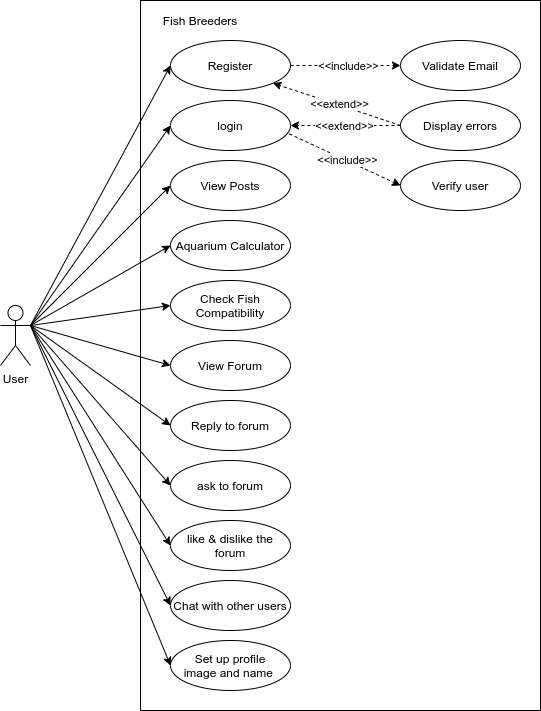

The diagram above was exported from draw.io. Its source (the exported page's mxGraphModel, read from the mxfile embedded in the PNG):
<mxGraphModel dx="1408" dy="792" grid="1" gridSize="10" guides="1" tooltips="1" connect="1" arrows="1" fold="1" page="1" pageScale="1" pageWidth="827" pageHeight="1169" math="0" shadow="0">
  <root>
    <mxCell id="0" />
    <mxCell id="1" parent="0" />
    <mxCell id="rYNnt27knb08ocC6amlj-32" value="" style="rounded=0;whiteSpace=wrap;html=1;" vertex="1" parent="1">
      <mxGeometry x="210" y="91" width="400" height="710" as="geometry" />
    </mxCell>
    <mxCell id="rYNnt27knb08ocC6amlj-51" style="rounded=0;orthogonalLoop=1;jettySize=auto;html=1;exitX=1;exitY=0.3333333333333333;exitDx=0;exitDy=0;exitPerimeter=0;entryX=0;entryY=0.5;entryDx=0;entryDy=0;" edge="1" parent="1" source="rYNnt27knb08ocC6amlj-33" target="rYNnt27knb08ocC6amlj-36">
      <mxGeometry relative="1" as="geometry" />
    </mxCell>
    <mxCell id="rYNnt27knb08ocC6amlj-52" style="edgeStyle=none;rounded=0;orthogonalLoop=1;jettySize=auto;html=1;exitX=1;exitY=0.3333333333333333;exitDx=0;exitDy=0;exitPerimeter=0;entryX=0;entryY=0.5;entryDx=0;entryDy=0;" edge="1" parent="1" source="rYNnt27knb08ocC6amlj-33" target="rYNnt27knb08ocC6amlj-38">
      <mxGeometry relative="1" as="geometry" />
    </mxCell>
    <mxCell id="rYNnt27knb08ocC6amlj-53" style="edgeStyle=none;rounded=0;orthogonalLoop=1;jettySize=auto;html=1;exitX=1;exitY=0.3333333333333333;exitDx=0;exitDy=0;exitPerimeter=0;entryX=0;entryY=0.5;entryDx=0;entryDy=0;" edge="1" parent="1" source="rYNnt27knb08ocC6amlj-33" target="rYNnt27knb08ocC6amlj-40">
      <mxGeometry relative="1" as="geometry" />
    </mxCell>
    <mxCell id="rYNnt27knb08ocC6amlj-54" style="edgeStyle=none;rounded=0;orthogonalLoop=1;jettySize=auto;html=1;exitX=1;exitY=0.3333333333333333;exitDx=0;exitDy=0;exitPerimeter=0;entryX=0;entryY=0.5;entryDx=0;entryDy=0;" edge="1" parent="1" source="rYNnt27knb08ocC6amlj-33" target="rYNnt27knb08ocC6amlj-41">
      <mxGeometry relative="1" as="geometry" />
    </mxCell>
    <mxCell id="rYNnt27knb08ocC6amlj-55" style="edgeStyle=none;rounded=0;orthogonalLoop=1;jettySize=auto;html=1;exitX=1;exitY=0.3333333333333333;exitDx=0;exitDy=0;exitPerimeter=0;entryX=0;entryY=0.5;entryDx=0;entryDy=0;" edge="1" parent="1" source="rYNnt27knb08ocC6amlj-33" target="rYNnt27knb08ocC6amlj-47">
      <mxGeometry relative="1" as="geometry" />
    </mxCell>
    <mxCell id="rYNnt27knb08ocC6amlj-56" style="edgeStyle=none;rounded=0;orthogonalLoop=1;jettySize=auto;html=1;exitX=1;exitY=0.3333333333333333;exitDx=0;exitDy=0;exitPerimeter=0;entryX=0;entryY=0.5;entryDx=0;entryDy=0;" edge="1" parent="1" source="rYNnt27knb08ocC6amlj-33" target="rYNnt27knb08ocC6amlj-48">
      <mxGeometry relative="1" as="geometry" />
    </mxCell>
    <mxCell id="rYNnt27knb08ocC6amlj-57" style="edgeStyle=none;rounded=0;orthogonalLoop=1;jettySize=auto;html=1;exitX=1;exitY=0.3333333333333333;exitDx=0;exitDy=0;exitPerimeter=0;entryX=0;entryY=0.5;entryDx=0;entryDy=0;" edge="1" parent="1" source="rYNnt27knb08ocC6amlj-33" target="rYNnt27knb08ocC6amlj-49">
      <mxGeometry relative="1" as="geometry" />
    </mxCell>
    <mxCell id="rYNnt27knb08ocC6amlj-58" style="edgeStyle=none;rounded=0;orthogonalLoop=1;jettySize=auto;html=1;exitX=1;exitY=0.3333333333333333;exitDx=0;exitDy=0;exitPerimeter=0;entryX=0;entryY=0.5;entryDx=0;entryDy=0;" edge="1" parent="1" source="rYNnt27knb08ocC6amlj-33" target="rYNnt27knb08ocC6amlj-50">
      <mxGeometry relative="1" as="geometry" />
    </mxCell>
    <mxCell id="rYNnt27knb08ocC6amlj-60" style="edgeStyle=none;rounded=0;orthogonalLoop=1;jettySize=auto;html=1;exitX=1;exitY=0.3333333333333333;exitDx=0;exitDy=0;exitPerimeter=0;entryX=0;entryY=0.5;entryDx=0;entryDy=0;" edge="1" parent="1" source="rYNnt27knb08ocC6amlj-33" target="rYNnt27knb08ocC6amlj-59">
      <mxGeometry relative="1" as="geometry" />
    </mxCell>
    <mxCell id="rYNnt27knb08ocC6amlj-324" style="rounded=0;orthogonalLoop=1;jettySize=auto;html=1;exitX=1;exitY=0.3333333333333333;exitDx=0;exitDy=0;exitPerimeter=0;entryX=0;entryY=0.5;entryDx=0;entryDy=0;" edge="1" parent="1" source="rYNnt27knb08ocC6amlj-33" target="rYNnt27knb08ocC6amlj-323">
      <mxGeometry relative="1" as="geometry" />
    </mxCell>
    <mxCell id="rYNnt27knb08ocC6amlj-338" style="edgeStyle=none;rounded=0;orthogonalLoop=1;jettySize=auto;html=1;exitX=1;exitY=0.3333333333333333;exitDx=0;exitDy=0;exitPerimeter=0;entryX=0;entryY=0.5;entryDx=0;entryDy=0;" edge="1" parent="1" source="rYNnt27knb08ocC6amlj-33" target="rYNnt27knb08ocC6amlj-337">
      <mxGeometry relative="1" as="geometry" />
    </mxCell>
    <mxCell id="rYNnt27knb08ocC6amlj-33" value="User" style="shape=umlActor;verticalLabelPosition=bottom;verticalAlign=top;html=1;outlineConnect=0;fillColor=none;gradientColor=#ffffff;" vertex="1" parent="1">
      <mxGeometry x="70" y="396" width="30" height="60" as="geometry" />
    </mxCell>
    <mxCell id="rYNnt27knb08ocC6amlj-36" value="login" style="ellipse;whiteSpace=wrap;html=1;fillColor=none;gradientColor=#ffffff;" vertex="1" parent="1">
      <mxGeometry x="240" y="191" width="120" height="50" as="geometry" />
    </mxCell>
    <mxCell id="rYNnt27knb08ocC6amlj-38" value="View Posts" style="ellipse;whiteSpace=wrap;html=1;fillColor=none;gradientColor=#ffffff;" vertex="1" parent="1">
      <mxGeometry x="240" y="251" width="120" height="50" as="geometry" />
    </mxCell>
    <mxCell id="rYNnt27knb08ocC6amlj-40" value="Aquarium Calculator" style="ellipse;whiteSpace=wrap;html=1;fillColor=none;gradientColor=#ffffff;" vertex="1" parent="1">
      <mxGeometry x="240" y="311" width="120" height="50" as="geometry" />
    </mxCell>
    <mxCell id="rYNnt27knb08ocC6amlj-41" value="Check Fish Compatibility" style="ellipse;whiteSpace=wrap;html=1;fillColor=none;gradientColor=#ffffff;" vertex="1" parent="1">
      <mxGeometry x="240" y="371" width="120" height="50" as="geometry" />
    </mxCell>
    <mxCell id="rYNnt27knb08ocC6amlj-47" value="View Forum" style="ellipse;whiteSpace=wrap;html=1;fillColor=none;gradientColor=#ffffff;" vertex="1" parent="1">
      <mxGeometry x="240" y="431" width="120" height="50" as="geometry" />
    </mxCell>
    <mxCell id="rYNnt27knb08ocC6amlj-48" value="Reply to forum" style="ellipse;whiteSpace=wrap;html=1;fillColor=none;gradientColor=#ffffff;" vertex="1" parent="1">
      <mxGeometry x="240" y="491" width="120" height="50" as="geometry" />
    </mxCell>
    <mxCell id="rYNnt27knb08ocC6amlj-49" value="ask to forum" style="ellipse;whiteSpace=wrap;html=1;fillColor=none;gradientColor=#ffffff;" vertex="1" parent="1">
      <mxGeometry x="240" y="551" width="120" height="50" as="geometry" />
    </mxCell>
    <mxCell id="rYNnt27knb08ocC6amlj-50" value="like &amp;amp; dislike the forum" style="ellipse;whiteSpace=wrap;html=1;fillColor=none;gradientColor=#ffffff;" vertex="1" parent="1">
      <mxGeometry x="240" y="611" width="120" height="50" as="geometry" />
    </mxCell>
    <mxCell id="rYNnt27knb08ocC6amlj-59" value="Chat with other users" style="ellipse;whiteSpace=wrap;html=1;fillColor=none;gradientColor=#ffffff;" vertex="1" parent="1">
      <mxGeometry x="240" y="671" width="120" height="50" as="geometry" />
    </mxCell>
    <mxCell id="rYNnt27knb08ocC6amlj-61" value="Verify user" style="ellipse;whiteSpace=wrap;html=1;fillColor=none;gradientColor=#ffffff;" vertex="1" parent="1">
      <mxGeometry x="470" y="251" width="120" height="50" as="geometry" />
    </mxCell>
    <mxCell id="rYNnt27knb08ocC6amlj-309" style="edgeStyle=none;rounded=0;orthogonalLoop=1;jettySize=auto;html=1;exitX=0;exitY=0.5;exitDx=0;exitDy=0;entryX=1;entryY=0.5;entryDx=0;entryDy=0;dashed=1;" edge="1" parent="1" source="rYNnt27knb08ocC6amlj-62" target="rYNnt27knb08ocC6amlj-36">
      <mxGeometry relative="1" as="geometry" />
    </mxCell>
    <mxCell id="rYNnt27knb08ocC6amlj-62" value="Display errors" style="ellipse;whiteSpace=wrap;html=1;fillColor=none;gradientColor=#ffffff;" vertex="1" parent="1">
      <mxGeometry x="470" y="191" width="120" height="50" as="geometry" />
    </mxCell>
    <mxCell id="rYNnt27knb08ocC6amlj-307" value="" style="endArrow=classic;html=1;dashed=1;exitX=0.989;exitY=0.667;exitDx=0;exitDy=0;entryX=0;entryY=0.5;entryDx=0;entryDy=0;exitPerimeter=0;" edge="1" parent="1" source="rYNnt27knb08ocC6amlj-36" target="rYNnt27knb08ocC6amlj-61">
      <mxGeometry relative="1" as="geometry">
        <mxPoint x="350" y="161" as="sourcePoint" />
        <mxPoint x="450" y="161" as="targetPoint" />
      </mxGeometry>
    </mxCell>
    <mxCell id="rYNnt27knb08ocC6amlj-308" value="&amp;lt;&amp;lt;include&amp;gt;&amp;gt;" style="edgeLabel;resizable=0;html=1;align=center;verticalAlign=middle;" connectable="0" vertex="1" parent="rYNnt27knb08ocC6amlj-307">
      <mxGeometry relative="1" as="geometry">
        <mxPoint x="2" as="offset" />
      </mxGeometry>
    </mxCell>
    <mxCell id="rYNnt27knb08ocC6amlj-310" value="&amp;lt;&amp;lt;extend&amp;gt;&amp;gt;" style="edgeLabel;resizable=0;html=1;align=center;verticalAlign=middle;" connectable="0" vertex="1" parent="rYNnt27knb08ocC6amlj-307">
      <mxGeometry relative="1" as="geometry">
        <mxPoint x="-1" y="-34" as="offset" />
      </mxGeometry>
    </mxCell>
    <mxCell id="rYNnt27knb08ocC6amlj-323" value="Register" style="ellipse;whiteSpace=wrap;html=1;fillColor=none;gradientColor=#ffffff;" vertex="1" parent="1">
      <mxGeometry x="240" y="131" width="120" height="50" as="geometry" />
    </mxCell>
    <mxCell id="rYNnt27knb08ocC6amlj-325" value="Validate Email" style="ellipse;whiteSpace=wrap;html=1;fillColor=none;gradientColor=#ffffff;" vertex="1" parent="1">
      <mxGeometry x="470" y="131" width="120" height="50" as="geometry" />
    </mxCell>
    <mxCell id="rYNnt27knb08ocC6amlj-330" value="" style="endArrow=classic;html=1;dashed=1;exitX=0;exitY=0.5;exitDx=0;exitDy=0;entryX=1;entryY=1;entryDx=0;entryDy=0;" edge="1" parent="1" source="rYNnt27knb08ocC6amlj-62" target="rYNnt27knb08ocC6amlj-323">
      <mxGeometry relative="1" as="geometry">
        <mxPoint x="349.99999999999983" y="125.18000000000002" as="sourcePoint" />
        <mxPoint x="461.32" y="186.82999999999998" as="targetPoint" />
      </mxGeometry>
    </mxCell>
    <mxCell id="rYNnt27knb08ocC6amlj-331" value="&amp;lt;&amp;lt;extend&amp;gt;&amp;gt;" style="edgeLabel;resizable=0;html=1;align=center;verticalAlign=middle;" connectable="0" vertex="1" parent="rYNnt27knb08ocC6amlj-330">
      <mxGeometry relative="1" as="geometry">
        <mxPoint x="2" as="offset" />
      </mxGeometry>
    </mxCell>
    <mxCell id="rYNnt27knb08ocC6amlj-334" value="" style="endArrow=classic;html=1;dashed=1;exitX=1;exitY=0.5;exitDx=0;exitDy=0;entryX=0;entryY=0.5;entryDx=0;entryDy=0;" edge="1" parent="1" source="rYNnt27knb08ocC6amlj-323" target="rYNnt27knb08ocC6amlj-325">
      <mxGeometry relative="1" as="geometry">
        <mxPoint x="480" y="236" as="sourcePoint" />
        <mxPoint x="352.42640687119297" y="183.67766952966372" as="targetPoint" />
      </mxGeometry>
    </mxCell>
    <mxCell id="rYNnt27knb08ocC6amlj-335" value="&amp;lt;&amp;lt;include&amp;gt;&amp;gt;" style="edgeLabel;resizable=0;html=1;align=center;verticalAlign=middle;" connectable="0" vertex="1" parent="rYNnt27knb08ocC6amlj-334">
      <mxGeometry relative="1" as="geometry">
        <mxPoint x="2" as="offset" />
      </mxGeometry>
    </mxCell>
    <mxCell id="rYNnt27knb08ocC6amlj-337" value="Set up profile&lt;br&gt;image and name&amp;nbsp;" style="ellipse;whiteSpace=wrap;html=1;fillColor=none;gradientColor=#ffffff;" vertex="1" parent="1">
      <mxGeometry x="240" y="731" width="120" height="50" as="geometry" />
    </mxCell>
    <mxCell id="rYNnt27knb08ocC6amlj-339" value="Fish Breeders" style="text;html=1;strokeColor=none;fillColor=none;align=center;verticalAlign=middle;whiteSpace=wrap;rounded=0;" vertex="1" parent="1">
      <mxGeometry x="220" y="101" width="100" height="20" as="geometry" />
    </mxCell>
  </root>
</mxGraphModel>